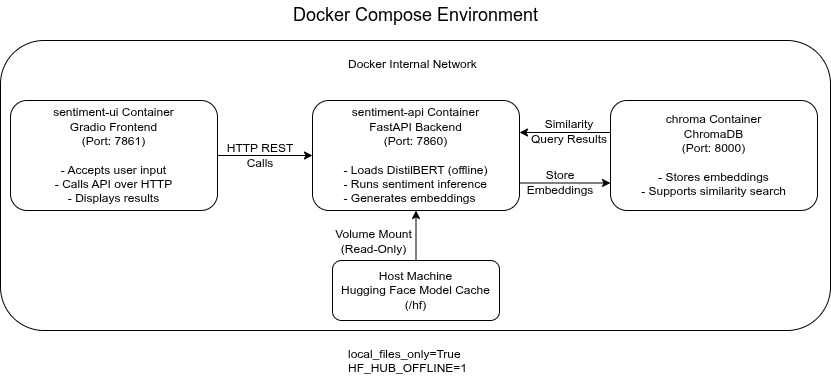

The diagram above was exported from draw.io. Its source (the exported page's mxGraphModel, read from the mxfile embedded in the PNG):
<mxGraphModel dx="1111" dy="481" grid="1" gridSize="10" guides="1" tooltips="1" connect="1" arrows="1" fold="1" page="1" pageScale="1" pageWidth="850" pageHeight="1100" math="0" shadow="0">
  <root>
    <mxCell id="0" />
    <mxCell id="1" parent="0" />
    <mxCell id="F-TMFOOgoDLZg_4Z4vxk-1" parent="1" style="rounded=1;whiteSpace=wrap;html=1;" value="" vertex="1">
      <mxGeometry height="290" width="830" x="10" y="140" as="geometry" />
    </mxCell>
    <mxCell id="F-TMFOOgoDLZg_4Z4vxk-2" parent="1" style="text;html=1;whiteSpace=wrap;strokeColor=none;fillColor=none;align=center;verticalAlign=middle;rounded=0;" value="&lt;div&gt;&lt;font style=&quot;font-size: 18px;&quot;&gt;Docker Compose Environment&lt;/font&gt;&lt;/div&gt;" vertex="1">
      <mxGeometry height="30" width="315" x="268" y="100" as="geometry" />
    </mxCell>
    <mxCell id="F-TMFOOgoDLZg_4Z4vxk-3" parent="1" style="text;whiteSpace=wrap;" value="Docker Internal Network" vertex="1">
      <mxGeometry height="40" width="140" x="355.5" y="150" as="geometry" />
    </mxCell>
    <mxCell id="F-TMFOOgoDLZg_4Z4vxk-4" parent="1" style="rounded=1;whiteSpace=wrap;html=1;" value="&lt;div&gt;sentiment-api Container&lt;/div&gt;&lt;div&gt;FastAPI Backend&lt;/div&gt;&lt;div&gt;(Port: 7860)&lt;/div&gt;&lt;div&gt;&lt;br&gt;&lt;/div&gt;&lt;div style=&quot;text-align: left;&quot;&gt;- Loads DistilBERT (offline)&lt;/div&gt;&lt;div style=&quot;text-align: left;&quot;&gt;- Runs sentiment inference&lt;/div&gt;&lt;div style=&quot;text-align: left;&quot;&gt;- Generates embeddings&lt;/div&gt;" vertex="1">
      <mxGeometry height="110" width="207" x="322" y="200" as="geometry" />
    </mxCell>
    <mxCell id="F-TMFOOgoDLZg_4Z4vxk-6" edge="1" parent="1" source="F-TMFOOgoDLZg_4Z4vxk-5" style="edgeStyle=orthogonalEdgeStyle;rounded=0;orthogonalLoop=1;jettySize=auto;html=1;" target="F-TMFOOgoDLZg_4Z4vxk-4" value="">
      <mxGeometry relative="1" as="geometry" />
    </mxCell>
    <mxCell id="F-TMFOOgoDLZg_4Z4vxk-5" parent="1" style="rounded=1;whiteSpace=wrap;html=1;" value="&lt;div&gt;sentiment-ui Container&lt;/div&gt;&lt;div&gt;Gradio Frontend&lt;/div&gt;&lt;div&gt;(Port: 7861)&lt;/div&gt;&lt;div&gt;&lt;br&gt;&lt;/div&gt;&lt;div&gt;- Accepts user input&lt;/div&gt;&lt;div&gt;- Calls API over HTTP&lt;/div&gt;&lt;div&gt;- Displays results&lt;/div&gt;" vertex="1">
      <mxGeometry height="110" width="207" x="20" y="200" as="geometry" />
    </mxCell>
    <mxCell id="F-TMFOOgoDLZg_4Z4vxk-9" parent="1" style="text;html=1;whiteSpace=wrap;strokeColor=none;fillColor=none;align=center;verticalAlign=middle;rounded=0;" value="HTTP REST Calls" vertex="1">
      <mxGeometry height="30" width="90" x="225" y="240" as="geometry" />
    </mxCell>
    <mxCell id="F-TMFOOgoDLZg_4Z4vxk-11" edge="1" parent="1" style="edgeStyle=orthogonalEdgeStyle;rounded=0;orthogonalLoop=1;jettySize=auto;html=1;" value="">
      <mxGeometry relative="1" as="geometry">
        <mxPoint x="620" y="232" as="sourcePoint" />
        <mxPoint x="529" y="232" as="targetPoint" />
      </mxGeometry>
    </mxCell>
    <mxCell id="F-TMFOOgoDLZg_4Z4vxk-10" parent="1" style="rounded=1;whiteSpace=wrap;html=1;" value="&lt;div&gt;chroma Container&lt;/div&gt;&lt;div&gt;ChromaDB&lt;/div&gt;&lt;div&gt;(Port: 8000)&lt;/div&gt;&lt;div&gt;&lt;br&gt;&lt;/div&gt;&lt;div&gt;- Stores embeddings&lt;/div&gt;&lt;div&gt;- Supports similarity search&lt;/div&gt;" vertex="1">
      <mxGeometry height="110" width="207" x="620" y="200" as="geometry" />
    </mxCell>
    <mxCell id="F-TMFOOgoDLZg_4Z4vxk-12" edge="1" parent="1" source="F-TMFOOgoDLZg_4Z4vxk-4" style="edgeStyle=orthogonalEdgeStyle;rounded=0;orthogonalLoop=1;jettySize=auto;html=1;exitX=1;exitY=0.75;exitDx=0;exitDy=0;entryX=0;entryY=0.75;entryDx=0;entryDy=0;" target="F-TMFOOgoDLZg_4Z4vxk-10" value="">
      <mxGeometry relative="1" as="geometry">
        <mxPoint x="661" y="250" as="sourcePoint" />
        <mxPoint x="570" y="250" as="targetPoint" />
      </mxGeometry>
    </mxCell>
    <mxCell id="F-TMFOOgoDLZg_4Z4vxk-13" parent="1" style="text;html=1;whiteSpace=wrap;strokeColor=none;fillColor=none;align=center;verticalAlign=middle;rounded=0;" value="Store Embeddings" vertex="1">
      <mxGeometry height="30" width="60" x="540" y="267" as="geometry" />
    </mxCell>
    <mxCell id="F-TMFOOgoDLZg_4Z4vxk-14" parent="1" style="text;html=1;whiteSpace=wrap;strokeColor=none;fillColor=none;align=center;verticalAlign=middle;rounded=0;" value="Similarity Query Results" vertex="1">
      <mxGeometry height="30" width="80" x="539" y="216" as="geometry" />
    </mxCell>
    <mxCell id="F-TMFOOgoDLZg_4Z4vxk-17" parent="1" style="text;whiteSpace=wrap;" value="local_files_only=True&#10;HF_HUB_OFFLINE=1" vertex="1">
      <mxGeometry height="50" width="150" x="355.5" y="440" as="geometry" />
    </mxCell>
    <mxCell id="F-TMFOOgoDLZg_4Z4vxk-19" edge="1" parent="1" source="F-TMFOOgoDLZg_4Z4vxk-18" style="edgeStyle=orthogonalEdgeStyle;rounded=0;orthogonalLoop=1;jettySize=auto;html=1;" target="F-TMFOOgoDLZg_4Z4vxk-4" value="">
      <mxGeometry relative="1" as="geometry" />
    </mxCell>
    <mxCell id="F-TMFOOgoDLZg_4Z4vxk-18" parent="1" style="rounded=1;whiteSpace=wrap;html=1;" value="&lt;div&gt;Host Machine&lt;/div&gt;&lt;div&gt;Hugging Face Model Cache&lt;/div&gt;&lt;div&gt;(/hf)&lt;/div&gt;" vertex="1">
      <mxGeometry height="60" width="167" x="342" y="360" as="geometry" />
    </mxCell>
    <mxCell id="F-TMFOOgoDLZg_4Z4vxk-21" parent="1" style="text;html=1;whiteSpace=wrap;strokeColor=none;fillColor=none;align=center;verticalAlign=middle;rounded=0;" value="&lt;div&gt;Volume Mount (Read-Only)&lt;/div&gt;" vertex="1">
      <mxGeometry height="30" width="83" x="342" y="326" as="geometry" />
    </mxCell>
  </root>
</mxGraphModel>